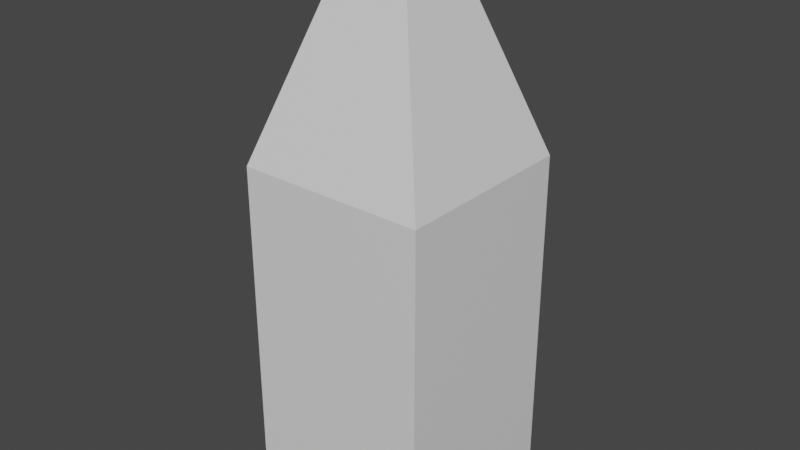 # Source: untitled.blend  (saved by Blender 2.83.19; exported with 4.5.12 LTS)
import bpy
from mathutils import Matrix  # noqa: F401  (used for matrix-valued properties, if any)

bpy.ops.wm.read_factory_settings(use_empty=True)
scene = bpy.context.scene
scene.name = 'Scene'

# ---- collections
col_collection = bpy.data.collections.new('Collection'); scene.collection.children.link(col_collection)

# ---- materials (node trees are filled in below, after node groups)
mat_material = bpy.data.materials.new('Material')
mat_material.alpha_threshold = 0.0
mat_material.use_transparent_shadow = False
mat_material.line_color = (0.0, 0.0, 0.0, 1.0)

# ---- material node trees
mat_material.use_nodes = True; mat_material.node_tree.nodes.clear()
_N = mat_material.node_tree.nodes; _L = mat_material.node_tree.links
n0 = _N.new('ShaderNodeOutputMaterial'); n0.name = 'Material Output'; n0.location = (300, 300)
n1 = _N.new('ShaderNodeBsdfPrincipled'); n1.name = 'Principled BSDF'; n1.location = (10, 300)
n1.distribution = 'GGX'
n1.subsurface_method = 'BURLEY'
n1.inputs[2].default_value = 0.4
n1.inputs[3].default_value = 1.45
n1.inputs[27].default_value = (0.0, 0.0, 0.0, 1.0)
n1.inputs[28].default_value = 1.0
_L.new(n1.outputs[0], n0.inputs[0])
n0.is_active_output = True

# ---- world
world_world = bpy.data.worlds.new('World'); scene.world = world_world
world_world.use_nodes = True; world_world.node_tree.nodes.clear()
_N = world_world.node_tree.nodes; _L = world_world.node_tree.links
n0 = _N.new('ShaderNodeOutputWorld'); n0.name = 'World Output'; n0.location = (300, 300)
n1 = _N.new('ShaderNodeBackground'); n1.name = 'Background'; n1.location = (10, 300)
n1.inputs[0].default_value = (0.05088, 0.05088, 0.05088, 1.0)
_L.new(n1.outputs[0], n0.inputs[0])
n0.is_active_output = True
world_world.color = (0.05088, 0.05088, 0.05088)
world_world.use_sun_shadow = False
world_world.sun_shadow_jitter_overblur = 0.0

# ---- meshes
me_cube = bpy.data.meshes.new('Cube')
me_cube.from_pydata([(0.552, 0.552, 1.0), (0.552, 0.552, -1.0), (0.552, -0.552, 1.0), (0.552, -0.552, -1.0), (-0.552, 0.552, 1.0), (-0.552, 0.552, -1.0), (-0.552, -0.552, 1.0), (-0.552, -0.552, -1.0), (0.1273, -0.1273, 2.26), (-0.1273, -0.1273, 2.26), (0.1273, 0.1273, 2.26), (-0.1273, 0.1273, 2.26)], [], [(4, 6, 9, 11), (3, 2, 6, 7), (7, 6, 4, 5), (5, 1, 3, 7), (1, 0, 2, 3), (5, 4, 0, 1), (10, 11, 9, 8), (2, 0, 10, 8), (0, 4, 11, 10), (6, 2, 8, 9)])
_uv = me_cube.uv_layers.new(name='UVMap')
_uv.uv.foreach_set('vector', [0.625, 0.25, 0.625, 0.0, 0.625, 0.0, 0.625, 0.25, 0.375, 0.75, 0.625, 0.75, 0.625, 1.0, 0.375, 1.0, 0.375, 0.0, 0.625, 0.0, 0.625, 0.25, 0.375, 0.25, 0.125, 0.5, 0.375, 0.5, 0.375, 0.75, 0.125, 0.75, 0.375, 0.5, 0.625, 0.5, 0.625, 0.75, 0.375, 0.75, 0.375, 0.25, 0.625, 0.25, 0.625, 0.5, 0.375, 0.5, 0.625, 0.5, 0.875, 0.5, 0.875, 0.75, 0.625, 0.75, 0.625, 0.75, 0.625, 0.5, 0.625, 0.5, 0.625, 0.75, 0.625, 0.5, 0.625, 0.25, 0.625, 0.25, 0.625, 0.5, 0.625, 1.0, 0.625, 0.75, 0.625, 0.75, 0.625, 1.0])
me_cube.materials.append(mat_material)
me_cube.use_remesh_preserve_volume = False
me_cube.use_remesh_preserve_attributes = False
me_cube.use_mirror_vertex_groups = False
me_cube.update()

# ---- objects
ob_cube = bpy.data.objects.new('Cube', me_cube)

# ---- transforms, parenting, visibility, modifiers, constraints
ob_cube.location = (0.0, 0.0, 4.486)
ob_cube.lock_rotations_4d = False
ob_cube.empty_display_type = 'ARROWS'
ob_cube.lineart.crease_threshold = 0.0

# ---- collection membership
col_collection.objects.link(ob_cube)

# ---- scene / render settings (as saved in the file)
scene.frame_start = 1; scene.frame_end = 250; scene.frame_set(1)
scene.render.engine = 'BLENDER_EEVEE_NEXT'
scene.cycles.use_denoising = False
scene.cycles.samples = 128
scene.cycles.sampling_pattern = 'TABULATED_SOBOL'
scene.cycles.use_adaptive_sampling = False
scene.cycles.use_light_tree = False
scene.view_settings.view_transform = 'Filmic'
bpy.context.view_layer.update()

# ---- added for rendering (the .blend has no active camera and no usable light): camera, sun
cam_auto = bpy.data.cameras.new('AutoCamera')
cam_auto.lens = 50.0
cam_auto.sensor_width = 36.0
cam_auto.clip_end = 1000.0
ob_auto_camera = bpy.data.objects.new('AutoCamera', cam_auto)
scene.collection.objects.link(ob_auto_camera)
ob_auto_camera.location = (3.34411, -4.01293, 7.79108)
ob_auto_camera.rotation_euler = (1.09748, -7.21219e-08, 0.694738)
scene.camera = ob_auto_camera
light_auto_sun = bpy.data.lights.new('AutoSun', 'SUN')
light_auto_sun.energy = 3.0
light_auto_sun.angle = 0.0523599
ob_auto_sun = bpy.data.objects.new('AutoSun', light_auto_sun)
scene.collection.objects.link(ob_auto_sun)
ob_auto_sun.rotation_euler = (0.872665, 0.174533, 0.523599)
bpy.context.view_layer.update()

